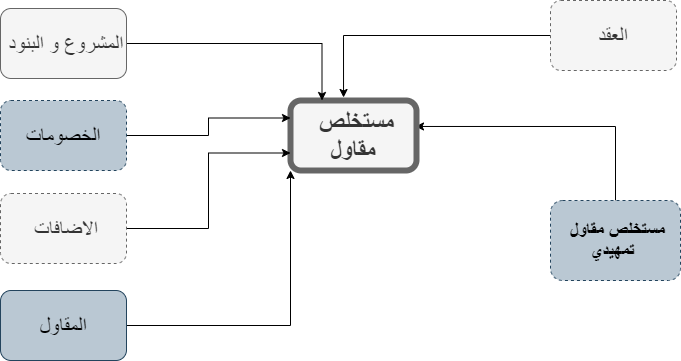

The diagram above was exported from draw.io. Its source (the exported page's mxGraphModel, read from the mxfile embedded in the PNG):
<mxGraphModel dx="868" dy="510" grid="1" gridSize="10" guides="1" tooltips="1" connect="1" arrows="1" fold="1" page="1" pageScale="1" pageWidth="1400" pageHeight="850" math="0" shadow="0">
  <root>
    <mxCell id="Op_fMGgIMMnhYNR75Tav-0" />
    <mxCell id="Op_fMGgIMMnhYNR75Tav-1" parent="Op_fMGgIMMnhYNR75Tav-0" />
    <mxCell id="pOpHMAzTmbdugJpmZpQ8-2" style="edgeStyle=orthogonalEdgeStyle;rounded=0;orthogonalLoop=1;jettySize=auto;html=1;exitX=0.5;exitY=0;exitDx=0;exitDy=0;entryX=0.992;entryY=0.371;entryDx=0;entryDy=0;entryPerimeter=0;" edge="1" parent="Op_fMGgIMMnhYNR75Tav-1" source="Op_fMGgIMMnhYNR75Tav-3" target="Op_fMGgIMMnhYNR75Tav-5">
      <mxGeometry relative="1" as="geometry" />
    </mxCell>
    <mxCell id="Op_fMGgIMMnhYNR75Tav-3" value="&lt;span style=&quot;font-size: 18px&quot;&gt;&lt;b&gt;&amp;nbsp;مستخلص مقاول تمهيدي&amp;nbsp;&lt;/b&gt;&lt;/span&gt;" style="rounded=1;whiteSpace=wrap;html=1;fillColor=#bac8d3;strokeColor=#23445d;dashed=1;" parent="Op_fMGgIMMnhYNR75Tav-1" vertex="1">
      <mxGeometry x="670" y="320" width="130" height="80" as="geometry" />
    </mxCell>
    <mxCell id="Op_fMGgIMMnhYNR75Tav-5" value="&lt;font&gt;&lt;b&gt;&lt;font style=&quot;font-size: 24px&quot;&gt;&amp;nbsp;مستخلص مقاول&lt;/font&gt;&lt;/b&gt;&lt;br&gt;&lt;/font&gt;" style="rounded=1;whiteSpace=wrap;html=1;fillColor=#f5f5f5;strokeColor=#666666;fontColor=#333333;strokeWidth=6;" parent="Op_fMGgIMMnhYNR75Tav-1" vertex="1">
      <mxGeometry x="410" y="220" width="126" height="70" as="geometry" />
    </mxCell>
    <mxCell id="pOpHMAzTmbdugJpmZpQ8-0" style="edgeStyle=orthogonalEdgeStyle;rounded=0;orthogonalLoop=1;jettySize=auto;html=1;entryX=0;entryY=1;entryDx=0;entryDy=0;" edge="1" parent="Op_fMGgIMMnhYNR75Tav-1" source="Op_fMGgIMMnhYNR75Tav-8" target="Op_fMGgIMMnhYNR75Tav-5">
      <mxGeometry relative="1" as="geometry" />
    </mxCell>
    <mxCell id="Op_fMGgIMMnhYNR75Tav-8" value="&lt;font style=&quot;font-size: 21px&quot;&gt;المقاول&lt;br&gt;&lt;/font&gt;" style="rounded=1;whiteSpace=wrap;html=1;fillColor=#bac8d3;strokeColor=#23445d;" parent="Op_fMGgIMMnhYNR75Tav-1" vertex="1">
      <mxGeometry x="120" y="410" width="126" height="70" as="geometry" />
    </mxCell>
    <mxCell id="pOpHMAzTmbdugJpmZpQ8-5" style="edgeStyle=orthogonalEdgeStyle;rounded=0;orthogonalLoop=1;jettySize=auto;html=1;entryX=0.25;entryY=0;entryDx=0;entryDy=0;" edge="1" parent="Op_fMGgIMMnhYNR75Tav-1" source="Op_fMGgIMMnhYNR75Tav-10" target="Op_fMGgIMMnhYNR75Tav-5">
      <mxGeometry relative="1" as="geometry" />
    </mxCell>
    <mxCell id="Op_fMGgIMMnhYNR75Tav-10" value="&lt;font style=&quot;font-size: 21px&quot;&gt;&amp;nbsp;المشروع و البنود&lt;br&gt;&lt;/font&gt;" style="rounded=1;whiteSpace=wrap;html=1;fillColor=#f5f5f5;strokeColor=#666666;fontColor=#333333;" parent="Op_fMGgIMMnhYNR75Tav-1" vertex="1">
      <mxGeometry x="120" y="128" width="126" height="70" as="geometry" />
    </mxCell>
    <mxCell id="pOpHMAzTmbdugJpmZpQ8-1" style="edgeStyle=orthogonalEdgeStyle;rounded=0;orthogonalLoop=1;jettySize=auto;html=1;exitX=0;exitY=0.5;exitDx=0;exitDy=0;entryX=0.421;entryY=-0.043;entryDx=0;entryDy=0;entryPerimeter=0;" edge="1" parent="Op_fMGgIMMnhYNR75Tav-1" source="Op_fMGgIMMnhYNR75Tav-12" target="Op_fMGgIMMnhYNR75Tav-5">
      <mxGeometry relative="1" as="geometry" />
    </mxCell>
    <mxCell id="Op_fMGgIMMnhYNR75Tav-12" value="&lt;font style=&quot;font-size: 21px&quot;&gt;&amp;nbsp;العقد&amp;nbsp;&lt;br&gt;&lt;/font&gt;" style="rounded=1;whiteSpace=wrap;html=1;fillColor=#f5f5f5;strokeColor=#666666;fontColor=#333333;dashed=1;" parent="Op_fMGgIMMnhYNR75Tav-1" vertex="1">
      <mxGeometry x="670" y="120" width="126" height="70" as="geometry" />
    </mxCell>
    <mxCell id="pOpHMAzTmbdugJpmZpQ8-3" style="edgeStyle=orthogonalEdgeStyle;rounded=0;orthogonalLoop=1;jettySize=auto;html=1;entryX=0;entryY=0.25;entryDx=0;entryDy=0;" edge="1" parent="Op_fMGgIMMnhYNR75Tav-1" source="oPxtseDeTxNGoBy1Uy66-0" target="Op_fMGgIMMnhYNR75Tav-5">
      <mxGeometry relative="1" as="geometry" />
    </mxCell>
    <mxCell id="oPxtseDeTxNGoBy1Uy66-0" value="&lt;font style=&quot;font-size: 21px&quot;&gt;الخصومات&lt;br&gt;&lt;/font&gt;" style="rounded=1;whiteSpace=wrap;html=1;fillColor=#bac8d3;strokeColor=#23445d;dashed=1;" parent="Op_fMGgIMMnhYNR75Tav-1" vertex="1">
      <mxGeometry x="120" y="220" width="126" height="70" as="geometry" />
    </mxCell>
    <mxCell id="pOpHMAzTmbdugJpmZpQ8-4" style="edgeStyle=orthogonalEdgeStyle;rounded=0;orthogonalLoop=1;jettySize=auto;html=1;exitX=1;exitY=0.5;exitDx=0;exitDy=0;entryX=0;entryY=0.75;entryDx=0;entryDy=0;" edge="1" parent="Op_fMGgIMMnhYNR75Tav-1" source="oPxtseDeTxNGoBy1Uy66-1" target="Op_fMGgIMMnhYNR75Tav-5">
      <mxGeometry relative="1" as="geometry" />
    </mxCell>
    <mxCell id="oPxtseDeTxNGoBy1Uy66-1" value="&lt;font style=&quot;font-size: 21px&quot;&gt;&amp;nbsp;الاضافات&lt;br&gt;&lt;/font&gt;" style="rounded=1;whiteSpace=wrap;html=1;fillColor=#f5f5f5;strokeColor=#666666;fontColor=#333333;dashed=1;" parent="Op_fMGgIMMnhYNR75Tav-1" vertex="1">
      <mxGeometry x="120" y="313" width="126" height="70" as="geometry" />
    </mxCell>
  </root>
</mxGraphModel>